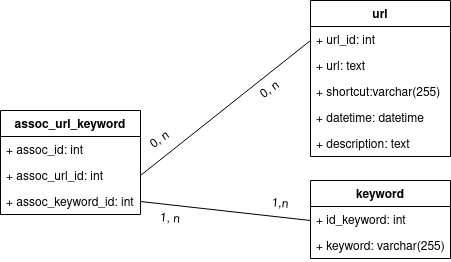

The diagram above was exported from draw.io. Its source (the exported page's mxGraphModel, read from the mxfile embedded in the PNG):
<mxGraphModel dx="796" dy="463" grid="1" gridSize="10" guides="1" tooltips="1" connect="1" arrows="1" fold="1" page="1" pageScale="1" pageWidth="827" pageHeight="1169" math="0" shadow="0">
  <root>
    <mxCell id="0" />
    <mxCell id="1" parent="0" />
    <mxCell id="MUuiuUubQzoztRbMYW-C-47" value="url" style="swimlane;fontStyle=1;childLayout=stackLayout;horizontal=1;startSize=26;fillColor=none;horizontalStack=0;resizeParent=1;resizeParentMax=0;resizeLast=0;collapsible=1;marginBottom=0;" vertex="1" parent="1">
      <mxGeometry x="370" y="20" width="140" height="156" as="geometry" />
    </mxCell>
    <mxCell id="MUuiuUubQzoztRbMYW-C-48" value="+ url_id: int" style="text;strokeColor=none;fillColor=none;align=left;verticalAlign=top;spacingLeft=4;spacingRight=4;overflow=hidden;rotatable=0;points=[[0,0.5],[1,0.5]];portConstraint=eastwest;" vertex="1" parent="MUuiuUubQzoztRbMYW-C-47">
      <mxGeometry y="26" width="140" height="26" as="geometry" />
    </mxCell>
    <mxCell id="MUuiuUubQzoztRbMYW-C-49" value="+ url: text" style="text;strokeColor=none;fillColor=none;align=left;verticalAlign=top;spacingLeft=4;spacingRight=4;overflow=hidden;rotatable=0;points=[[0,0.5],[1,0.5]];portConstraint=eastwest;" vertex="1" parent="MUuiuUubQzoztRbMYW-C-47">
      <mxGeometry y="52" width="140" height="26" as="geometry" />
    </mxCell>
    <mxCell id="MUuiuUubQzoztRbMYW-C-50" value="+ shortcut:varchar(255)" style="text;strokeColor=none;fillColor=none;align=left;verticalAlign=top;spacingLeft=4;spacingRight=4;overflow=hidden;rotatable=0;points=[[0,0.5],[1,0.5]];portConstraint=eastwest;" vertex="1" parent="MUuiuUubQzoztRbMYW-C-47">
      <mxGeometry y="78" width="140" height="26" as="geometry" />
    </mxCell>
    <mxCell id="MUuiuUubQzoztRbMYW-C-51" value="+ datetime: datetime" style="text;strokeColor=none;fillColor=none;align=left;verticalAlign=top;spacingLeft=4;spacingRight=4;overflow=hidden;rotatable=0;points=[[0,0.5],[1,0.5]];portConstraint=eastwest;" vertex="1" parent="MUuiuUubQzoztRbMYW-C-47">
      <mxGeometry y="104" width="140" height="26" as="geometry" />
    </mxCell>
    <mxCell id="MUuiuUubQzoztRbMYW-C-52" value="+ description: text" style="text;strokeColor=none;fillColor=none;align=left;verticalAlign=top;spacingLeft=4;spacingRight=4;overflow=hidden;rotatable=0;points=[[0,0.5],[1,0.5]];portConstraint=eastwest;" vertex="1" parent="MUuiuUubQzoztRbMYW-C-47">
      <mxGeometry y="130" width="140" height="26" as="geometry" />
    </mxCell>
    <mxCell id="MUuiuUubQzoztRbMYW-C-53" value="keyword" style="swimlane;fontStyle=1;childLayout=stackLayout;horizontal=1;startSize=26;fillColor=none;horizontalStack=0;resizeParent=1;resizeParentMax=0;resizeLast=0;collapsible=1;marginBottom=0;" vertex="1" parent="1">
      <mxGeometry x="370" y="200" width="140" height="78" as="geometry" />
    </mxCell>
    <mxCell id="MUuiuUubQzoztRbMYW-C-54" value="+ id_keyword: int" style="text;strokeColor=none;fillColor=none;align=left;verticalAlign=top;spacingLeft=4;spacingRight=4;overflow=hidden;rotatable=0;points=[[0,0.5],[1,0.5]];portConstraint=eastwest;" vertex="1" parent="MUuiuUubQzoztRbMYW-C-53">
      <mxGeometry y="26" width="140" height="26" as="geometry" />
    </mxCell>
    <mxCell id="MUuiuUubQzoztRbMYW-C-55" value="+ keyword: varchar(255)" style="text;strokeColor=none;fillColor=none;align=left;verticalAlign=top;spacingLeft=4;spacingRight=4;overflow=hidden;rotatable=0;points=[[0,0.5],[1,0.5]];portConstraint=eastwest;" vertex="1" parent="MUuiuUubQzoztRbMYW-C-53">
      <mxGeometry y="52" width="140" height="26" as="geometry" />
    </mxCell>
    <mxCell id="MUuiuUubQzoztRbMYW-C-57" value="assoc_url_keyword" style="swimlane;fontStyle=1;childLayout=stackLayout;horizontal=1;startSize=26;fillColor=none;horizontalStack=0;resizeParent=1;resizeParentMax=0;resizeLast=0;collapsible=1;marginBottom=0;" vertex="1" parent="1">
      <mxGeometry x="60" y="130" width="140" height="104" as="geometry" />
    </mxCell>
    <mxCell id="MUuiuUubQzoztRbMYW-C-58" value="+ assoc_id: int" style="text;strokeColor=none;fillColor=none;align=left;verticalAlign=top;spacingLeft=4;spacingRight=4;overflow=hidden;rotatable=0;points=[[0,0.5],[1,0.5]];portConstraint=eastwest;" vertex="1" parent="MUuiuUubQzoztRbMYW-C-57">
      <mxGeometry y="26" width="140" height="26" as="geometry" />
    </mxCell>
    <mxCell id="MUuiuUubQzoztRbMYW-C-59" value="+ assoc_url_id: int" style="text;strokeColor=none;fillColor=none;align=left;verticalAlign=top;spacingLeft=4;spacingRight=4;overflow=hidden;rotatable=0;points=[[0,0.5],[1,0.5]];portConstraint=eastwest;" vertex="1" parent="MUuiuUubQzoztRbMYW-C-57">
      <mxGeometry y="52" width="140" height="26" as="geometry" />
    </mxCell>
    <mxCell id="MUuiuUubQzoztRbMYW-C-60" value="+ assoc_keyword_id: int" style="text;strokeColor=none;fillColor=none;align=left;verticalAlign=top;spacingLeft=4;spacingRight=4;overflow=hidden;rotatable=0;points=[[0,0.5],[1,0.5]];portConstraint=eastwest;" vertex="1" parent="MUuiuUubQzoztRbMYW-C-57">
      <mxGeometry y="78" width="140" height="26" as="geometry" />
    </mxCell>
    <mxCell id="MUuiuUubQzoztRbMYW-C-61" value="" style="endArrow=none;html=1;exitX=1;exitY=0.5;exitDx=0;exitDy=0;" edge="1" parent="1" source="MUuiuUubQzoztRbMYW-C-60">
      <mxGeometry width="50" height="50" relative="1" as="geometry">
        <mxPoint x="240" y="220" as="sourcePoint" />
        <mxPoint x="370" y="240" as="targetPoint" />
      </mxGeometry>
    </mxCell>
    <mxCell id="MUuiuUubQzoztRbMYW-C-62" value="" style="endArrow=none;html=1;exitX=1;exitY=0.5;exitDx=0;exitDy=0;" edge="1" parent="1" source="MUuiuUubQzoztRbMYW-C-59">
      <mxGeometry width="50" height="50" relative="1" as="geometry">
        <mxPoint x="320" y="110" as="sourcePoint" />
        <mxPoint x="370" y="60" as="targetPoint" />
      </mxGeometry>
    </mxCell>
    <mxCell id="MUuiuUubQzoztRbMYW-C-63" value="0, n" style="text;html=1;strokeColor=none;fillColor=none;align=center;verticalAlign=middle;whiteSpace=wrap;rounded=0;rotation=-35;" vertex="1" parent="1">
      <mxGeometry x="200" y="150" width="40" height="20" as="geometry" />
    </mxCell>
    <mxCell id="MUuiuUubQzoztRbMYW-C-64" value="0, n" style="text;html=1;strokeColor=none;fillColor=none;align=center;verticalAlign=middle;whiteSpace=wrap;rounded=0;rotation=-35;" vertex="1" parent="1">
      <mxGeometry x="310" y="100" width="40" height="20" as="geometry" />
    </mxCell>
    <mxCell id="MUuiuUubQzoztRbMYW-C-69" value="1, n" style="text;html=1;strokeColor=none;fillColor=none;align=center;verticalAlign=middle;whiteSpace=wrap;rounded=0;rotation=5;" vertex="1" parent="1">
      <mxGeometry x="210" y="229" width="40" height="20" as="geometry" />
    </mxCell>
    <mxCell id="MUuiuUubQzoztRbMYW-C-70" value="1,n" style="text;html=1;strokeColor=none;fillColor=none;align=center;verticalAlign=middle;whiteSpace=wrap;rounded=0;rotation=5;" vertex="1" parent="1">
      <mxGeometry x="320" y="214" width="40" height="20" as="geometry" />
    </mxCell>
  </root>
</mxGraphModel>